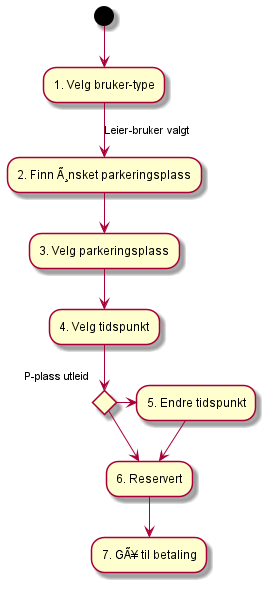

The diagram above was rendered by PlantUML. Its source (embedded in the PNG):
@startuml

(*) --> "1. Velg bruker-type"
-->[Leier-bruker valgt] "2. Finn Ã¸nsket parkeringsplass"
--> "3. Velg parkeringsplass"
--> "4. Velg tidspunkt"
if "P-plass utleid" then 
    ->"5. Endre tidspunkt"
    -->"6. Reservert"
    else
    -->"6. Reservert"
--> "7. GÃ¥ til betaling"

@enduml